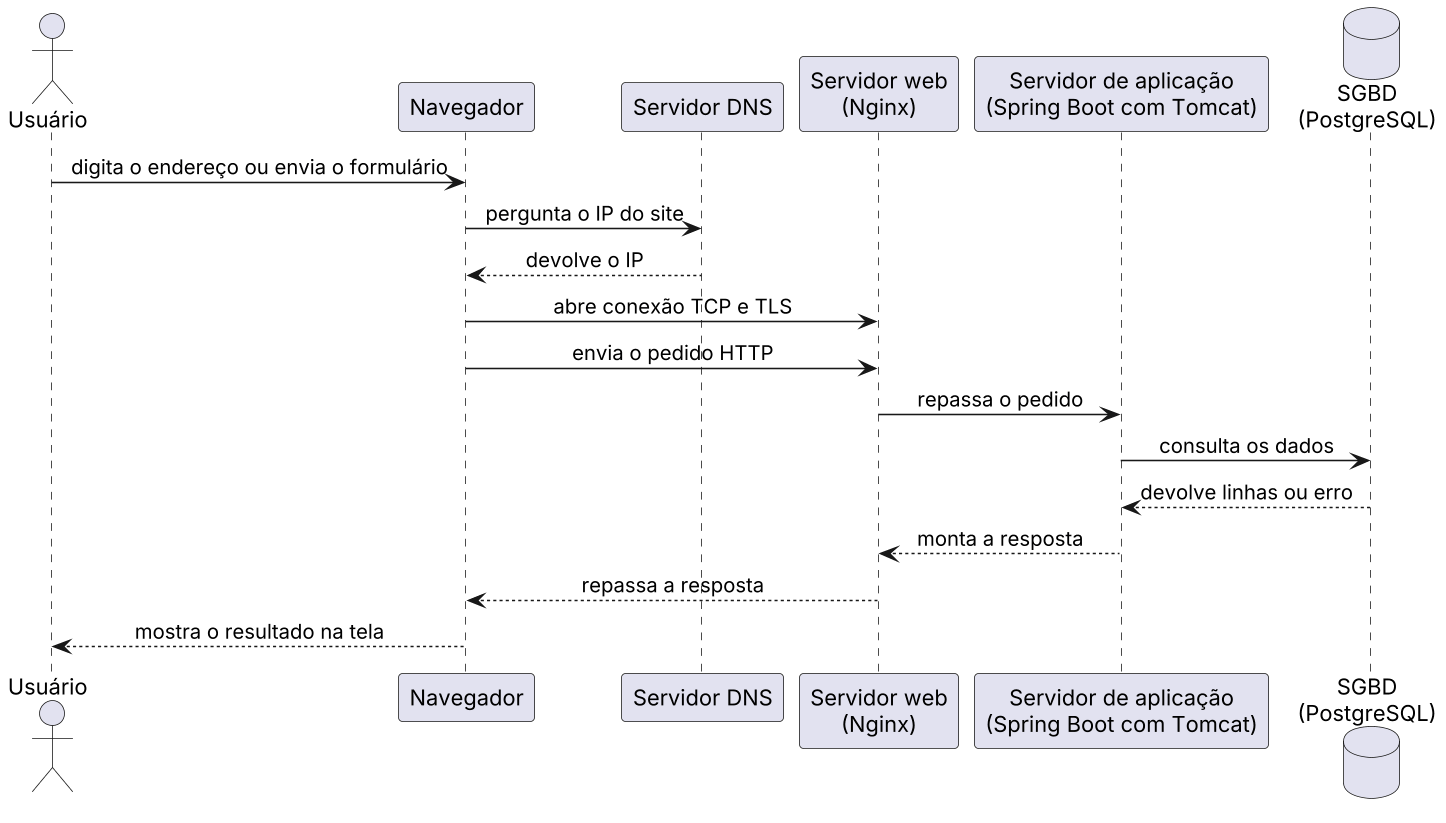

The diagram above was rendered by PlantUML. Its source (embedded in the PNG):
@startuml
skinparam backgroundColor white
skinparam shadowing false
skinparam dpi 150
skinparam defaultFontName Arial
skinparam sequenceMessageAlign center
actor "Usuário" as U
participant "Navegador" as N
participant "Servidor DNS" as D
participant "Servidor web\n(Nginx)" as W
participant "Servidor de aplicação\n(Spring Boot com Tomcat)" as A
database "SGBD\n(PostgreSQL)" as B
U -> N : digita o endereço ou envia o formulário
N -> D : pergunta o IP do site
D --> N : devolve o IP
N -> W : abre conexão TCP e TLS
N -> W : envia o pedido HTTP
W -> A : repassa o pedido
A -> B : consulta os dados
B --> A : devolve linhas ou erro
A --> W : monta a resposta
W --> N : repassa a resposta
N --> U : mostra o resultado na tela
@enduml